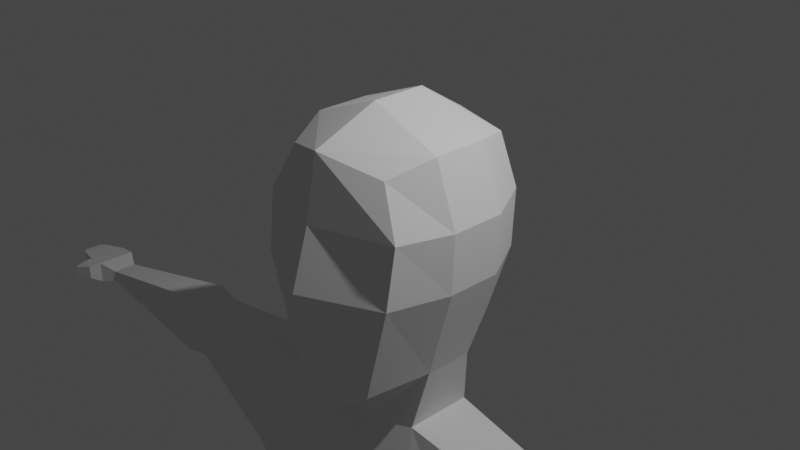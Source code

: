 # Source: low_poly_character.blend  (saved by Blender 2.82.7; exported with 4.5.12 LTS)
import bpy
from mathutils import Matrix  # noqa: F401  (used for matrix-valued properties, if any)

bpy.ops.wm.read_factory_settings(use_empty=True)
scene = bpy.context.scene
scene.name = 'Scene'

# ---- collections
col_collection = bpy.data.collections.new('Collection'); scene.collection.children.link(col_collection)

# ---- world
world_world = bpy.data.worlds.new('World'); scene.world = world_world
world_world.use_nodes = True; world_world.node_tree.nodes.clear()
_N = world_world.node_tree.nodes; _L = world_world.node_tree.links
n0 = _N.new('ShaderNodeOutputWorld'); n0.name = 'World Output'; n0.location = (300, 300)
n1 = _N.new('ShaderNodeBackground'); n1.name = 'Background'; n1.location = (10, 300)
n1.inputs[0].default_value = (0.05088, 0.05088, 0.05088, 1.0)
_L.new(n1.outputs[0], n0.inputs[0])
n0.is_active_output = True
world_world.color = (0.05088, 0.05088, 0.05088)
world_world.use_sun_shadow = False
world_world.sun_shadow_jitter_overblur = 0.0

# ---- cameras
cam_camera = bpy.data.cameras.new('Camera')
cam_camera.clip_end = 100.0
cam_camera.ortho_scale = 7.314

# ---- lights
light_light = bpy.data.lights.new('Light', 'POINT')
light_light.transmission_factor = 0.0
light_light.energy = 1000.0
light_light.shadow_soft_size = 0.1
light_light.shadow_maximum_resolution = 0.006
light_light.use_absolute_resolution = True

# ---- meshes
me_cube_001 = bpy.data.meshes.new('Cube.001')
me_cube_001.from_pydata([(0.5491, -0.9544, -1.467), (0.6426, -0.7883, 0.8637), (0.668, 0.6418, -1.008), (0.6422, 0.7677, 0.9338), (0.0, 0.765, -1.19), (0.0, 0.8655, 0.9954), (0.0, -1.258, -1.8), (0.0, -1.057, 1.046), (0.7796, 0.8784, 0.3333), (0.7506, 0.8784, -0.3333), (0.8993, -0.8945, 0.3333), (0.8704, -0.9826, -0.3333), (0.0, -1.185, 0.3333), (0.0, -1.389, -0.3333), (0.0, 1.084, 0.3333), (0.0, 1.084, -0.3333), (0.7379, -0.2753, -1.386), (0.7379, 0.2773, -1.386), (0.8314, 0.306, 1.023), (0.8314, -0.3135, 1.023), (0.0, 0.306, 1.348), (0.0, -0.3135, 1.348), (0.0, 0.5539, -1.556), (0.0, -0.6724, -1.686), (1.059, 0.306, -0.3333), (1.059, -0.3135, -0.3333), (1.088, 0.306, 0.3333), (1.088, -0.3135, 0.3333), (0.5796, -0.3662, -2.097), (0.5796, 0.4212, -2.097), (0.0, 0.6923, -2.134), (0.0, -0.5313, -2.21), (0.7914, -0.8096, -3.45), (0.7914, 0.6119, -3.45), (0.0, 0.7274, -3.45), (0.0, -0.8809, -3.45), (2.1, -0.3135, -2.335), (2.1, 0.306, -2.335), (1.734, 0.306, -3.434), (1.734, -0.6407, -3.434), (0.8133, -0.5935, -7.964), (0.8133, 0.306, -7.964), (0.0, 0.7274, -7.964), (0.0, -0.7489, -7.964), (1.607, -0.3135, -7.968), (1.607, 0.306, -7.968), (0.0, -0.901, -4.659), (1.771, -0.3004, -4.663), (0.8005, -0.7534, -4.659), (1.771, 0.2879, -4.663), (0.8005, 0.5938, -4.659), (0.0, 0.6881, -4.659), (5.906, -0.1636, -2.916), (5.906, 0.1561, -2.916), (5.906, 0.1561, -3.079), (5.906, -0.1636, -3.079), (3.591, -0.1983, -3.25), (3.591, -0.07134, -2.613), (3.591, 0.3421, -2.613), (3.591, 0.3421, -3.25), (3.955, -0.2109, -3.313), (3.955, 0.4074, -2.575), (3.955, -0.09192, -2.575), (3.955, 0.4074, -3.313), (6.137, -0.2667, -2.833), (6.137, 0.2591, -2.833), (6.137, 0.2591, -3.132), (6.137, -0.2667, -3.132), (6.391, -0.2667, -2.863), (6.391, 0.2591, -2.863), (6.391, 0.2591, -3.046), (6.391, -0.2667, -3.046), (6.731, -0.1839, -2.905), (6.731, 0.1764, -2.905), (6.731, 0.1764, -3.026), (6.731, -0.1839, -3.026), (6.195, -0.4126, -2.863), (6.195, -0.4126, -3.052), (6.425, -0.3064, -2.863), (6.425, -0.3064, -3.052), (6.442, -0.4975, -2.922), (6.442, -0.4975, -3.073), (6.515, -0.3745, -2.922), (6.515, -0.3745, -3.073), (6.857, -0.1324, -2.932), (6.857, 0.1249, -2.932), (6.857, 0.1249, -3.063), (6.857, -0.1324, -3.063)], [], [(14, 5, 3, 8), (27, 19, 1, 10), (23, 16, 0, 6), (19, 21, 7, 1), (10, 1, 7, 12), (0, 11, 13, 6), (11, 10, 12, 13), (16, 25, 11, 0), (25, 27, 10, 11), (4, 15, 9, 2), (15, 14, 8, 9), (9, 8, 26, 24), (24, 26, 27, 25), (2, 9, 24, 17), (17, 24, 25, 16), (3, 5, 20, 18), (18, 20, 21, 19), (4, 2, 17, 22), (17, 16, 28, 29), (8, 3, 18, 26), (26, 18, 19, 27), (30, 29, 33, 34), (16, 23, 31, 28), (22, 17, 29, 30), (50, 49, 45, 41), (33, 29, 37, 38), (28, 31, 35, 32), (62, 60, 55, 52), (28, 32, 39, 36), (29, 28, 36, 37), (48, 46, 43, 40), (42, 41, 40, 43), (40, 41, 45, 44), (47, 48, 40, 44), (51, 50, 41, 42), (49, 47, 44, 45), (38, 39, 47, 49), (34, 33, 50, 51), (39, 32, 48, 47), (32, 35, 46, 48), (33, 38, 49, 50), (54, 53, 65, 66), (63, 61, 53, 54), (60, 63, 54, 55), (61, 62, 52, 53), (37, 36, 57, 58), (39, 38, 59, 56), (38, 37, 58, 59), (36, 39, 56, 57), (58, 57, 62, 61), (56, 59, 63, 60), (59, 58, 61, 63), (57, 56, 60, 62), (67, 66, 70, 71), (55, 54, 66, 67), (53, 52, 64, 65), (52, 55, 67, 64), (71, 70, 74, 75), (65, 64, 68, 69), (67, 71, 79, 77), (66, 65, 69, 70), (72, 75, 87, 84), (69, 68, 72, 73), (68, 71, 75, 72), (70, 69, 73, 74), (77, 79, 83, 81), (71, 68, 78, 79), (64, 67, 77, 76), (68, 64, 76, 78), (80, 81, 83, 82), (76, 77, 81, 80), (78, 76, 80, 82), (79, 78, 82, 83), (85, 84, 87, 86), (74, 73, 85, 86), (75, 74, 86, 87), (73, 72, 84, 85)])
_uv = me_cube_001.uv_layers.new(name='UVMap')
_uv.uv.foreach_set('vector', [0.5417, 0.375, 0.625, 0.375, 0.625, 0.5, 0.5417, 0.5, 0.5417, 0.6667, 0.625, 0.6667, 0.625, 0.75, 0.5417, 0.75, 0.25, 0.6667, 0.375, 0.6667, 0.375, 0.75, 0.25, 0.75, 0.625, 0.6667, 0.75, 0.6667, 0.75, 0.75, 0.625, 0.75, 0.5417, 0.75, 0.625, 0.75, 0.625, 0.875, 0.5417, 0.875, 0.375, 0.75, 0.4583, 0.75, 0.4583, 0.875, 0.375, 0.875, 0.4583, 0.75, 0.5417, 0.75, 0.5417, 0.875, 0.4583, 0.875, 0.375, 0.6667, 0.4583, 0.6667, 0.4583, 0.75, 0.375, 0.75, 0.4583, 0.6667, 0.5417, 0.6667, 0.5417, 0.75, 0.4583, 0.75, 0.375, 0.375, 0.4583, 0.375, 0.4583, 0.5, 0.375, 0.5, 0.4583, 0.375, 0.5417, 0.375, 0.5417, 0.5, 0.4583, 0.5, 0.4583, 0.5, 0.5417, 0.5, 0.5417, 0.5833, 0.4583, 0.5833, 0.4583, 0.5833, 0.5417, 0.5833, 0.5417, 0.6667, 0.4583, 0.6667, 0.375, 0.5, 0.4583, 0.5, 0.4583, 0.5833, 0.375, 0.5833, 0.375, 0.5833, 0.4583, 0.5833, 0.4583, 0.6667, 0.375, 0.6667, 0.625, 0.5, 0.75, 0.5, 0.75, 0.5833, 0.625, 0.5833, 0.625, 0.5833, 0.75, 0.5833, 0.75, 0.6667, 0.625, 0.6667, 0.25, 0.5, 0.375, 0.5, 0.375, 0.5833, 0.25, 0.5833, 0.375, 0.5833, 0.375, 0.6667, 0.375, 0.6667, 0.375, 0.5833, 0.5417, 0.5, 0.625, 0.5, 0.625, 0.5833, 0.5417, 0.5833, 0.5417, 0.5833, 0.625, 0.5833, 0.625, 0.6667, 0.5417, 0.6667, 0.25, 0.5833, 0.375, 0.5833, 0.375, 0.5833, 0.25, 0.5833, 0.375, 0.6667, 0.25, 0.6667, 0.25, 0.6667, 0.375, 0.6667, 0.25, 0.5833, 0.375, 0.5833, 0.375, 0.5833, 0.25, 0.5833, 0.375, 0.5833, 0.375, 0.5833, 0.375, 0.5833, 0.375, 0.5833, 0.375, 0.5833, 0.375, 0.5833, 0.375, 0.5833, 0.375, 0.5833, 0.375, 0.6667, 0.25, 0.6667, 0.25, 0.6667, 0.375, 0.6667, 0.375, 0.6667, 0.375, 0.6667, 0.375, 0.6667, 0.375, 0.6667, 0.375, 0.6667, 0.375, 0.6667, 0.375, 0.6667, 0.375, 0.6667, 0.375, 0.5833, 0.375, 0.6667, 0.375, 0.6667, 0.375, 0.5833, 0.375, 0.6667, 0.25, 0.6667, 0.25, 0.6667, 0.375, 0.6667, 0.25, 0.5833, 0.375, 0.5833, 0.375, 0.6667, 0.25, 0.6667, 0.375, 0.6667, 0.375, 0.5833, 0.375, 0.5833, 0.375, 0.6667, 0.375, 0.6667, 0.375, 0.6667, 0.375, 0.6667, 0.375, 0.6667, 0.25, 0.5833, 0.375, 0.5833, 0.375, 0.5833, 0.25, 0.5833, 0.375, 0.5833, 0.375, 0.6667, 0.375, 0.6667, 0.375, 0.5833, 0.375, 0.5833, 0.375, 0.6667, 0.375, 0.6667, 0.375, 0.5833, 0.25, 0.5833, 0.375, 0.5833, 0.375, 0.5833, 0.25, 0.5833, 0.375, 0.6667, 0.375, 0.6667, 0.375, 0.6667, 0.375, 0.6667, 0.375, 0.6667, 0.25, 0.6667, 0.25, 0.6667, 0.375, 0.6667, 0.375, 0.5833, 0.375, 0.5833, 0.375, 0.5833, 0.375, 0.5833, 0.375, 0.5833, 0.375, 0.5833, 0.375, 0.5833, 0.375, 0.5833, 0.375, 0.5833, 0.375, 0.5833, 0.375, 0.5833, 0.375, 0.5833, 0.375, 0.6667, 0.375, 0.5833, 0.375, 0.5833, 0.375, 0.6667, 0.375, 0.5833, 0.375, 0.6667, 0.375, 0.6667, 0.375, 0.5833, 0.375, 0.5833, 0.375, 0.6667, 0.375, 0.6667, 0.375, 0.5833, 0.375, 0.6667, 0.375, 0.5833, 0.375, 0.5833, 0.375, 0.6667, 0.375, 0.5833, 0.375, 0.5833, 0.375, 0.5833, 0.375, 0.5833, 0.375, 0.6667, 0.375, 0.6667, 0.375, 0.6667, 0.375, 0.6667, 0.375, 0.5833, 0.375, 0.6667, 0.375, 0.6667, 0.375, 0.5833, 0.375, 0.6667, 0.375, 0.5833, 0.375, 0.5833, 0.375, 0.6667, 0.375, 0.5833, 0.375, 0.5833, 0.375, 0.5833, 0.375, 0.5833, 0.375, 0.6667, 0.375, 0.6667, 0.375, 0.6667, 0.375, 0.6667, 0.375, 0.6667, 0.375, 0.5833, 0.375, 0.5833, 0.375, 0.6667, 0.375, 0.6667, 0.375, 0.5833, 0.375, 0.5833, 0.375, 0.6667, 0.375, 0.5833, 0.375, 0.6667, 0.375, 0.6667, 0.375, 0.5833, 0.375, 0.6667, 0.375, 0.6667, 0.375, 0.6667, 0.375, 0.6667, 0.375, 0.6667, 0.375, 0.5833, 0.375, 0.5833, 0.375, 0.6667, 0.375, 0.5833, 0.375, 0.6667, 0.375, 0.6667, 0.375, 0.5833, 0.375, 0.6667, 0.375, 0.6667, 0.375, 0.6667, 0.375, 0.6667, 0.375, 0.5833, 0.375, 0.5833, 0.375, 0.5833, 0.375, 0.5833, 0.375, 0.6667, 0.375, 0.6667, 0.375, 0.6667, 0.375, 0.6667, 0.375, 0.5833, 0.375, 0.6667, 0.375, 0.6667, 0.375, 0.5833, 0.375, 0.6667, 0.375, 0.6667, 0.375, 0.6667, 0.375, 0.6667, 0.375, 0.5833, 0.375, 0.5833, 0.375, 0.5833, 0.375, 0.5833, 0.375, 0.6667, 0.375, 0.6667, 0.375, 0.6667, 0.375, 0.6667, 0.375, 0.6667, 0.375, 0.6667, 0.375, 0.6667, 0.375, 0.6667, 0.375, 0.6667, 0.375, 0.6667, 0.375, 0.6667, 0.375, 0.6667, 0.375, 0.6667, 0.375, 0.6667, 0.375, 0.6667, 0.375, 0.6667, 0.375, 0.6667, 0.375, 0.6667, 0.375, 0.6667, 0.375, 0.6667, 0.375, 0.6667, 0.375, 0.6667, 0.375, 0.6667, 0.375, 0.6667, 0.375, 0.6667, 0.375, 0.6667, 0.375, 0.6667, 0.375, 0.6667, 0.375, 0.6667, 0.375, 0.6667, 0.375, 0.6667, 0.375, 0.6667, 0.375, 0.5833, 0.375, 0.6667, 0.375, 0.6667, 0.375, 0.5833, 0.375, 0.5833, 0.375, 0.5833, 0.375, 0.5833, 0.375, 0.5833, 0.375, 0.6667, 0.375, 0.5833, 0.375, 0.5833, 0.375, 0.6667, 0.375, 0.5833, 0.375, 0.6667, 0.375, 0.6667, 0.375, 0.5833])
me_cube_001.use_remesh_fix_poles = True
me_cube_001.use_remesh_preserve_attributes = False
me_cube_001.use_mirror_vertex_groups = False
me_cube_001.update()

# ---- objects
ob_light = bpy.data.objects.new('Light', light_light)
ob_camera = bpy.data.objects.new('Camera', cam_camera)
ob_cube = bpy.data.objects.new('Cube', me_cube_001)

# ---- transforms, parenting, visibility, modifiers, constraints
ob_light.location = (4.076, 1.005, 5.904)
ob_light.rotation_euler = (0.6503, 0.05522, 1.866)
ob_light.lock_rotations_4d = False
ob_light.empty_display_type = 'ARROWS'
ob_light.color = (0.0, 0.0, 0.0, 0.0)
ob_light.lineart.crease_threshold = 0.0
ob_camera.location = (7.359, -6.926, 4.958)
ob_camera.rotation_euler = (1.109, 0.0, 0.8149)
ob_camera.lock_rotations_4d = False
ob_camera.empty_display_type = 'ARROWS'
ob_camera.color = (0.0, 0.0, 0.0, 0.0)
ob_camera.display_type = 'WIRE'
ob_camera.lineart.crease_threshold = 0.0
ob_cube.location = (0.0, 0.0, 0.0)
ob_cube.lineart.crease_threshold = 0.0
_m = ob_cube.modifiers.new('Mirror', 'MIRROR')
_m.use_clip = True

# ---- collection membership
col_collection.objects.link(ob_light)
col_collection.objects.link(ob_camera)
col_collection.objects.link(ob_cube)

# ---- scene / render settings (as saved in the file)
scene.camera = ob_camera
scene.frame_start = 1; scene.frame_end = 250; scene.frame_set(1)
scene.render.engine = 'BLENDER_EEVEE_NEXT'
scene.cycles.use_denoising = False
scene.cycles.samples = 128
scene.cycles.sampling_pattern = 'TABULATED_SOBOL'
scene.cycles.use_adaptive_sampling = False
scene.cycles.use_light_tree = False
scene.view_settings.view_transform = 'Filmic'
bpy.context.view_layer.update()
